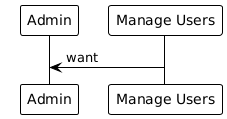

The diagram above was rendered by PlantUML. Its source (embedded in the PNG):
@startuml
!theme plain

participant "Admin" as Admin
participant "Manage Users" as Manage_Users

Manage_Users -> Admin: want
@enduml